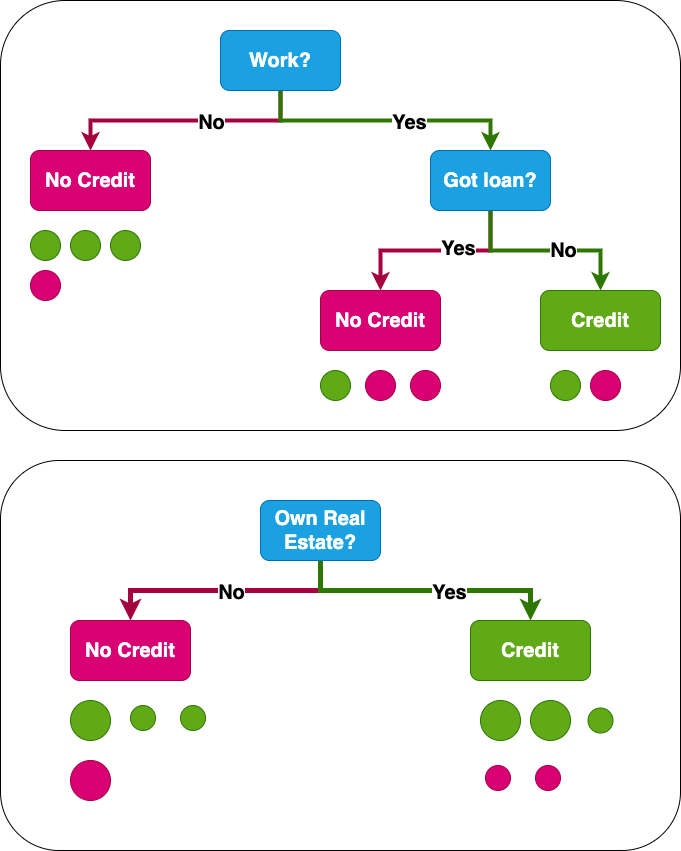

The diagram above was exported from draw.io. Its source (the exported page's mxGraphModel, read from the mxfile embedded in the PNG):
<mxGraphModel dx="1196" dy="1033" grid="1" gridSize="10" guides="1" tooltips="1" connect="1" arrows="1" fold="1" page="1" pageScale="1" pageWidth="827" pageHeight="1169" math="0" shadow="0">
  <root>
    <mxCell id="0" />
    <mxCell id="1" parent="0" />
    <mxCell id="AImJH5ZtSXchoiDU2omE-17" value="" style="rounded=1;whiteSpace=wrap;html=1;fillColor=none;" vertex="1" parent="1">
      <mxGeometry y="20" width="680" height="430" as="geometry" />
    </mxCell>
    <mxCell id="AImJH5ZtSXchoiDU2omE-18" value="" style="rounded=1;whiteSpace=wrap;html=1;fillColor=none;" vertex="1" parent="1">
      <mxGeometry y="480" width="680" height="390" as="geometry" />
    </mxCell>
    <mxCell id="_8t9OP111qPe6ZKafZbM-1" value="" style="edgeStyle=orthogonalEdgeStyle;rounded=0;orthogonalLoop=1;jettySize=auto;html=1;fontStyle=1;fontSize=20;strokeWidth=4;fillColor=#d80073;strokeColor=#A50040;" edge="1" parent="1" source="_8t9OP111qPe6ZKafZbM-5" target="_8t9OP111qPe6ZKafZbM-6">
      <mxGeometry relative="1" as="geometry">
        <Array as="points">
          <mxPoint x="280" y="140" />
          <mxPoint x="90" y="140" />
        </Array>
      </mxGeometry>
    </mxCell>
    <mxCell id="_8t9OP111qPe6ZKafZbM-2" value="No" style="edgeLabel;html=1;align=center;verticalAlign=middle;resizable=0;points=[];fontStyle=1;fontSize=20;" vertex="1" connectable="0" parent="_8t9OP111qPe6ZKafZbM-1">
      <mxGeometry x="-0.216" y="1" relative="1" as="geometry">
        <mxPoint x="-2" as="offset" />
      </mxGeometry>
    </mxCell>
    <mxCell id="_8t9OP111qPe6ZKafZbM-3" value="" style="edgeStyle=orthogonalEdgeStyle;rounded=0;orthogonalLoop=1;jettySize=auto;html=1;fontStyle=1;fontSize=20;strokeWidth=4;fillColor=#60a917;strokeColor=#2D7600;" edge="1" parent="1" source="_8t9OP111qPe6ZKafZbM-5" target="_8t9OP111qPe6ZKafZbM-11">
      <mxGeometry relative="1" as="geometry">
        <Array as="points">
          <mxPoint x="280" y="140" />
          <mxPoint x="490" y="140" />
        </Array>
      </mxGeometry>
    </mxCell>
    <mxCell id="_8t9OP111qPe6ZKafZbM-4" value="Yes" style="edgeLabel;html=1;align=center;verticalAlign=middle;resizable=0;points=[];fontStyle=1;fontSize=20;" vertex="1" connectable="0" parent="_8t9OP111qPe6ZKafZbM-3">
      <mxGeometry x="0.1704" y="-1" relative="1" as="geometry">
        <mxPoint as="offset" />
      </mxGeometry>
    </mxCell>
    <mxCell id="_8t9OP111qPe6ZKafZbM-5" value="Work?" style="rounded=1;whiteSpace=wrap;html=1;fontStyle=1;fontSize=20;fillColor=#1ba1e2;fontColor=#ffffff;strokeColor=#006EAF;" vertex="1" parent="1">
      <mxGeometry x="220" y="50" width="120" height="60" as="geometry" />
    </mxCell>
    <mxCell id="_8t9OP111qPe6ZKafZbM-6" value="No Credit" style="whiteSpace=wrap;html=1;rounded=1;fontStyle=1;fontSize=20;fillColor=#d80073;fontColor=#ffffff;strokeColor=#A50040;" vertex="1" parent="1">
      <mxGeometry x="30" y="170" width="120" height="60" as="geometry" />
    </mxCell>
    <mxCell id="_8t9OP111qPe6ZKafZbM-7" value="" style="edgeStyle=orthogonalEdgeStyle;rounded=0;orthogonalLoop=1;jettySize=auto;html=1;fontStyle=1;fontSize=20;strokeWidth=4;fillColor=#d80073;strokeColor=#A50040;" edge="1" parent="1" source="_8t9OP111qPe6ZKafZbM-11" target="_8t9OP111qPe6ZKafZbM-12">
      <mxGeometry relative="1" as="geometry" />
    </mxCell>
    <mxCell id="_8t9OP111qPe6ZKafZbM-8" value="Yes" style="edgeLabel;html=1;align=center;verticalAlign=middle;resizable=0;points=[];fontStyle=1;fontSize=20;" vertex="1" connectable="0" parent="_8t9OP111qPe6ZKafZbM-7">
      <mxGeometry x="-0.2316" y="-3" relative="1" as="geometry">
        <mxPoint as="offset" />
      </mxGeometry>
    </mxCell>
    <mxCell id="_8t9OP111qPe6ZKafZbM-9" value="" style="edgeStyle=orthogonalEdgeStyle;rounded=0;orthogonalLoop=1;jettySize=auto;html=1;fontStyle=1;fontSize=20;strokeWidth=4;fillColor=#60a917;strokeColor=#2D7600;" edge="1" parent="1" source="_8t9OP111qPe6ZKafZbM-11" target="_8t9OP111qPe6ZKafZbM-13">
      <mxGeometry relative="1" as="geometry" />
    </mxCell>
    <mxCell id="_8t9OP111qPe6ZKafZbM-10" value="No" style="edgeLabel;html=1;align=center;verticalAlign=middle;resizable=0;points=[];fontStyle=1;fontSize=20;" vertex="1" connectable="0" parent="_8t9OP111qPe6ZKafZbM-9">
      <mxGeometry x="0.1789" y="1" relative="1" as="geometry">
        <mxPoint as="offset" />
      </mxGeometry>
    </mxCell>
    <mxCell id="_8t9OP111qPe6ZKafZbM-11" value="Got loan?" style="whiteSpace=wrap;html=1;rounded=1;fontStyle=1;fontSize=20;fillColor=#1ba1e2;fontColor=#ffffff;strokeColor=#006EAF;" vertex="1" parent="1">
      <mxGeometry x="430" y="170" width="120" height="60" as="geometry" />
    </mxCell>
    <mxCell id="_8t9OP111qPe6ZKafZbM-12" value="No Credit" style="whiteSpace=wrap;html=1;rounded=1;fontStyle=1;fontSize=20;fillColor=#d80073;fontColor=#ffffff;strokeColor=#A50040;" vertex="1" parent="1">
      <mxGeometry x="320" y="310" width="120" height="60" as="geometry" />
    </mxCell>
    <mxCell id="_8t9OP111qPe6ZKafZbM-13" value="Credit" style="whiteSpace=wrap;html=1;rounded=1;fontStyle=1;fontSize=20;fillColor=#60a917;fontColor=#ffffff;strokeColor=#2D7600;" vertex="1" parent="1">
      <mxGeometry x="540" y="310" width="120" height="60" as="geometry" />
    </mxCell>
    <mxCell id="_8t9OP111qPe6ZKafZbM-14" value="" style="ellipse;whiteSpace=wrap;html=1;aspect=fixed;fillColor=#60a917;fontColor=#ffffff;strokeColor=#2D7600;" vertex="1" parent="1">
      <mxGeometry x="30" y="250" width="30" height="30" as="geometry" />
    </mxCell>
    <mxCell id="_8t9OP111qPe6ZKafZbM-15" value="" style="ellipse;whiteSpace=wrap;html=1;aspect=fixed;fillColor=#60a917;fontColor=#ffffff;strokeColor=#2D7600;" vertex="1" parent="1">
      <mxGeometry x="70" y="250" width="30" height="30" as="geometry" />
    </mxCell>
    <mxCell id="_8t9OP111qPe6ZKafZbM-16" value="" style="ellipse;whiteSpace=wrap;html=1;aspect=fixed;fillColor=#60a917;fontColor=#ffffff;strokeColor=#2D7600;" vertex="1" parent="1">
      <mxGeometry x="320" y="390" width="30" height="30" as="geometry" />
    </mxCell>
    <mxCell id="_8t9OP111qPe6ZKafZbM-17" value="" style="ellipse;whiteSpace=wrap;html=1;aspect=fixed;fillColor=#60a917;fontColor=#ffffff;strokeColor=#2D7600;" vertex="1" parent="1">
      <mxGeometry x="550" y="390" width="30" height="30" as="geometry" />
    </mxCell>
    <mxCell id="_8t9OP111qPe6ZKafZbM-18" value="" style="ellipse;whiteSpace=wrap;html=1;aspect=fixed;fillColor=#d80073;fontColor=#ffffff;strokeColor=#A50040;" vertex="1" parent="1">
      <mxGeometry x="30" y="290" width="30" height="30" as="geometry" />
    </mxCell>
    <mxCell id="_8t9OP111qPe6ZKafZbM-19" value="" style="ellipse;whiteSpace=wrap;html=1;aspect=fixed;fillColor=#d80073;fontColor=#ffffff;strokeColor=#A50040;" vertex="1" parent="1">
      <mxGeometry x="590" y="390" width="30" height="30" as="geometry" />
    </mxCell>
    <mxCell id="_8t9OP111qPe6ZKafZbM-20" value="" style="ellipse;whiteSpace=wrap;html=1;aspect=fixed;fillColor=#60a917;fontColor=#ffffff;strokeColor=#2D7600;" vertex="1" parent="1">
      <mxGeometry x="110" y="250" width="30" height="30" as="geometry" />
    </mxCell>
    <mxCell id="_8t9OP111qPe6ZKafZbM-21" value="" style="ellipse;whiteSpace=wrap;html=1;aspect=fixed;fillColor=#d80073;fontColor=#ffffff;strokeColor=#A50040;" vertex="1" parent="1">
      <mxGeometry x="365" y="390" width="30" height="30" as="geometry" />
    </mxCell>
    <mxCell id="_8t9OP111qPe6ZKafZbM-22" value="" style="ellipse;whiteSpace=wrap;html=1;aspect=fixed;fillColor=#d80073;fontColor=#ffffff;strokeColor=#A50040;" vertex="1" parent="1">
      <mxGeometry x="410" y="390" width="30" height="30" as="geometry" />
    </mxCell>
    <mxCell id="AImJH5ZtSXchoiDU2omE-1" value="" style="edgeStyle=orthogonalEdgeStyle;rounded=0;orthogonalLoop=1;jettySize=auto;html=1;fontStyle=1;fontSize=20;strokeWidth=5;fillColor=#d80073;strokeColor=#A50040;" edge="1" parent="1" source="AImJH5ZtSXchoiDU2omE-5" target="AImJH5ZtSXchoiDU2omE-6">
      <mxGeometry relative="1" as="geometry">
        <Array as="points">
          <mxPoint x="320" y="610" />
          <mxPoint x="130" y="610" />
        </Array>
      </mxGeometry>
    </mxCell>
    <mxCell id="AImJH5ZtSXchoiDU2omE-2" value="No" style="edgeLabel;html=1;align=center;verticalAlign=middle;resizable=0;points=[];fontStyle=1;fontSize=20;" vertex="1" connectable="0" parent="AImJH5ZtSXchoiDU2omE-1">
      <mxGeometry x="-0.216" y="1" relative="1" as="geometry">
        <mxPoint x="-22" as="offset" />
      </mxGeometry>
    </mxCell>
    <mxCell id="AImJH5ZtSXchoiDU2omE-3" value="" style="edgeStyle=orthogonalEdgeStyle;rounded=0;orthogonalLoop=1;jettySize=auto;html=1;fontStyle=1;fontSize=20;strokeWidth=5;fillColor=#60a917;strokeColor=#2D7600;" edge="1" parent="1" source="AImJH5ZtSXchoiDU2omE-5" target="AImJH5ZtSXchoiDU2omE-7">
      <mxGeometry relative="1" as="geometry">
        <Array as="points">
          <mxPoint x="320" y="610" />
          <mxPoint x="530" y="610" />
        </Array>
      </mxGeometry>
    </mxCell>
    <mxCell id="AImJH5ZtSXchoiDU2omE-4" value="Yes" style="edgeLabel;html=1;align=center;verticalAlign=middle;resizable=0;points=[];fontStyle=1;fontSize=20;" vertex="1" connectable="0" parent="AImJH5ZtSXchoiDU2omE-3">
      <mxGeometry x="0.1704" y="-1" relative="1" as="geometry">
        <mxPoint as="offset" />
      </mxGeometry>
    </mxCell>
    <mxCell id="AImJH5ZtSXchoiDU2omE-5" value="Own Real Estate?" style="rounded=1;whiteSpace=wrap;html=1;fontStyle=1;fontSize=20;fillColor=#1ba1e2;fontColor=#ffffff;strokeColor=#006EAF;" vertex="1" parent="1">
      <mxGeometry x="260" y="520" width="120" height="60" as="geometry" />
    </mxCell>
    <mxCell id="AImJH5ZtSXchoiDU2omE-6" value="No Credit" style="whiteSpace=wrap;html=1;rounded=1;fontStyle=1;fontSize=20;fillColor=#d80073;fontColor=#ffffff;strokeColor=#A50040;" vertex="1" parent="1">
      <mxGeometry x="70" y="640" width="120" height="60" as="geometry" />
    </mxCell>
    <mxCell id="AImJH5ZtSXchoiDU2omE-7" value="Credit" style="whiteSpace=wrap;html=1;rounded=1;fontStyle=1;fontSize=20;fillColor=#60a917;fontColor=#ffffff;strokeColor=#2D7600;" vertex="1" parent="1">
      <mxGeometry x="470" y="640" width="120" height="60" as="geometry" />
    </mxCell>
    <mxCell id="AImJH5ZtSXchoiDU2omE-19" value="" style="ellipse;whiteSpace=wrap;html=1;aspect=fixed;fillColor=#60a917;fontColor=#ffffff;strokeColor=#2D7600;" vertex="1" parent="1">
      <mxGeometry x="480" y="720" width="40" height="40" as="geometry" />
    </mxCell>
    <mxCell id="AImJH5ZtSXchoiDU2omE-20" value="" style="ellipse;whiteSpace=wrap;html=1;aspect=fixed;fillColor=#60a917;fontColor=#ffffff;strokeColor=#2D7600;" vertex="1" parent="1">
      <mxGeometry x="530" y="720" width="40" height="40" as="geometry" />
    </mxCell>
    <mxCell id="AImJH5ZtSXchoiDU2omE-21" value="" style="ellipse;whiteSpace=wrap;html=1;aspect=fixed;fillColor=#d80073;fontColor=#ffffff;strokeColor=#A50040;" vertex="1" parent="1">
      <mxGeometry x="70" y="780" width="40" height="40" as="geometry" />
    </mxCell>
    <mxCell id="AImJH5ZtSXchoiDU2omE-22" value="" style="ellipse;whiteSpace=wrap;html=1;aspect=fixed;fillColor=#60a917;fontColor=#ffffff;strokeColor=#2D7600;" vertex="1" parent="1">
      <mxGeometry x="70" y="720" width="40" height="40" as="geometry" />
    </mxCell>
    <mxCell id="AImJH5ZtSXchoiDU2omE-23" value="" style="ellipse;whiteSpace=wrap;html=1;aspect=fixed;fillColor=#60a917;fontColor=#ffffff;strokeColor=#2D7600;" vertex="1" parent="1">
      <mxGeometry x="587.5" y="727.5" width="25" height="25" as="geometry" />
    </mxCell>
    <mxCell id="AImJH5ZtSXchoiDU2omE-24" value="" style="ellipse;whiteSpace=wrap;html=1;aspect=fixed;fillColor=#d80073;fontColor=#ffffff;strokeColor=#A50040;" vertex="1" parent="1">
      <mxGeometry x="535" y="785" width="25" height="25" as="geometry" />
    </mxCell>
    <mxCell id="AImJH5ZtSXchoiDU2omE-25" value="" style="ellipse;whiteSpace=wrap;html=1;aspect=fixed;fillColor=#60a917;fontColor=#ffffff;strokeColor=#2D7600;" vertex="1" parent="1">
      <mxGeometry x="130" y="725" width="25" height="25" as="geometry" />
    </mxCell>
    <mxCell id="AImJH5ZtSXchoiDU2omE-27" value="" style="ellipse;whiteSpace=wrap;html=1;aspect=fixed;fillColor=#60a917;fontColor=#ffffff;strokeColor=#2D7600;" vertex="1" parent="1">
      <mxGeometry x="180" y="725" width="25" height="25" as="geometry" />
    </mxCell>
    <mxCell id="AImJH5ZtSXchoiDU2omE-28" value="" style="ellipse;whiteSpace=wrap;html=1;aspect=fixed;fillColor=#d80073;fontColor=#ffffff;strokeColor=#A50040;" vertex="1" parent="1">
      <mxGeometry x="485" y="785" width="25" height="25" as="geometry" />
    </mxCell>
  </root>
</mxGraphModel>